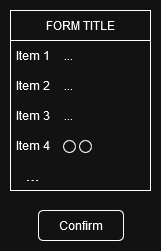

The diagram above was exported from draw.io. Its source (the exported page's mxGraphModel, read from the mxfile embedded in the PNG):
<mxGraphModel dx="1160" dy="670" grid="1" gridSize="10" guides="1" tooltips="1" connect="1" arrows="1" fold="1" page="1" pageScale="1" pageWidth="850" pageHeight="1100" background="none" math="0" shadow="0">
  <root>
    <mxCell id="0" />
    <mxCell id="1" parent="0" />
    <mxCell id="RCM_Z3vPoDlpe8265qG2-41" value="FORM TITLE" style="swimlane;fontStyle=0;childLayout=stackLayout;horizontal=1;startSize=30;horizontalStack=0;resizeParent=1;resizeParentMax=0;resizeLast=0;collapsible=1;marginBottom=0;whiteSpace=wrap;html=1;" vertex="1" parent="1">
      <mxGeometry x="355" y="250" width="140" height="180" as="geometry" />
    </mxCell>
    <mxCell id="RCM_Z3vPoDlpe8265qG2-42" value="Item 1&lt;span style=&quot;white-space: pre;&quot;&gt;&#09;&lt;/span&gt;..." style="text;strokeColor=none;fillColor=none;align=left;verticalAlign=middle;spacingLeft=4;spacingRight=4;overflow=hidden;points=[[0,0.5],[1,0.5]];portConstraint=eastwest;rotatable=0;whiteSpace=wrap;html=1;" vertex="1" parent="RCM_Z3vPoDlpe8265qG2-41">
      <mxGeometry y="30" width="140" height="30" as="geometry" />
    </mxCell>
    <mxCell id="RCM_Z3vPoDlpe8265qG2-43" value="Item 2&lt;span style=&quot;white-space: pre;&quot;&gt;&#09;&lt;/span&gt;...&lt;span style=&quot;white-space: pre;&quot;&gt;&#09;&lt;/span&gt;&lt;span style=&quot;white-space: pre;&quot;&gt;&#09;&lt;/span&gt;" style="text;strokeColor=none;fillColor=none;align=left;verticalAlign=middle;spacingLeft=4;spacingRight=4;overflow=hidden;points=[[0,0.5],[1,0.5]];portConstraint=eastwest;rotatable=0;whiteSpace=wrap;html=1;" vertex="1" parent="RCM_Z3vPoDlpe8265qG2-41">
      <mxGeometry y="60" width="140" height="30" as="geometry" />
    </mxCell>
    <mxCell id="RCM_Z3vPoDlpe8265qG2-44" value="Item 3&lt;span style=&quot;white-space: pre;&quot;&gt;&#09;&lt;/span&gt;..." style="text;strokeColor=none;fillColor=none;align=left;verticalAlign=middle;spacingLeft=4;spacingRight=4;overflow=hidden;points=[[0,0.5],[1,0.5]];portConstraint=eastwest;rotatable=0;whiteSpace=wrap;html=1;" vertex="1" parent="RCM_Z3vPoDlpe8265qG2-41">
      <mxGeometry y="90" width="140" height="30" as="geometry" />
    </mxCell>
    <mxCell id="RCM_Z3vPoDlpe8265qG2-45" value="Item 4" style="text;strokeColor=none;fillColor=none;align=left;verticalAlign=middle;spacingLeft=4;spacingRight=4;overflow=hidden;points=[[0,0.5],[1,0.5]];portConstraint=eastwest;rotatable=0;whiteSpace=wrap;html=1;" vertex="1" parent="RCM_Z3vPoDlpe8265qG2-41">
      <mxGeometry y="120" width="140" height="30" as="geometry" />
    </mxCell>
    <mxCell id="RCM_Z3vPoDlpe8265qG2-48" value="&amp;nbsp; ..." style="text;strokeColor=none;fillColor=none;align=left;verticalAlign=middle;spacingLeft=4;spacingRight=4;overflow=hidden;points=[[0,0.5],[1,0.5]];portConstraint=eastwest;rotatable=0;whiteSpace=wrap;html=1;fontSize=17;" vertex="1" parent="RCM_Z3vPoDlpe8265qG2-41">
      <mxGeometry y="150" width="140" height="30" as="geometry" />
    </mxCell>
    <mxCell id="RCM_Z3vPoDlpe8265qG2-46" value="" style="ellipse;whiteSpace=wrap;html=1;aspect=fixed;" vertex="1" parent="1">
      <mxGeometry x="424" y="380" width="12" height="12" as="geometry" />
    </mxCell>
    <mxCell id="RCM_Z3vPoDlpe8265qG2-47" value="" style="ellipse;whiteSpace=wrap;html=1;aspect=fixed;" vertex="1" parent="1">
      <mxGeometry x="408" y="380" width="12" height="12" as="geometry" />
    </mxCell>
    <mxCell id="RCM_Z3vPoDlpe8265qG2-49" value="Confirm" style="rounded=1;whiteSpace=wrap;html=1;" vertex="1" parent="1">
      <mxGeometry x="383" y="450" width="85" height="30" as="geometry" />
    </mxCell>
  </root>
</mxGraphModel>